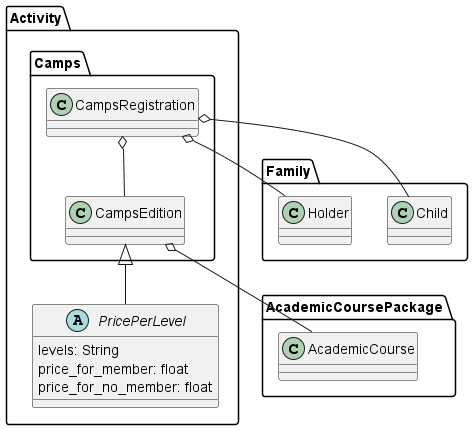

The diagram above was rendered by PlantUML. Its source (embedded in the PNG):
@startuml
package AcademicCoursePackage{
  class AcademicCourse
}

package Activity{
    package Camps{
        class CampsEdition{
        }
        class CampsRegistration{
        }

        CampsEdition o-- AcademicCourse

        CampsRegistration o-- CampsEdition

    }
    abstract class PricePerLevel{
        levels: String
        price_for_member: float
        price_for_no_member: float
    }

    CampsEdition <|-- PricePerLevel
}
package Family{
    class Child
    class Holder
}
CampsRegistration o-- Child
CampsRegistration o-- Holder
@enduml